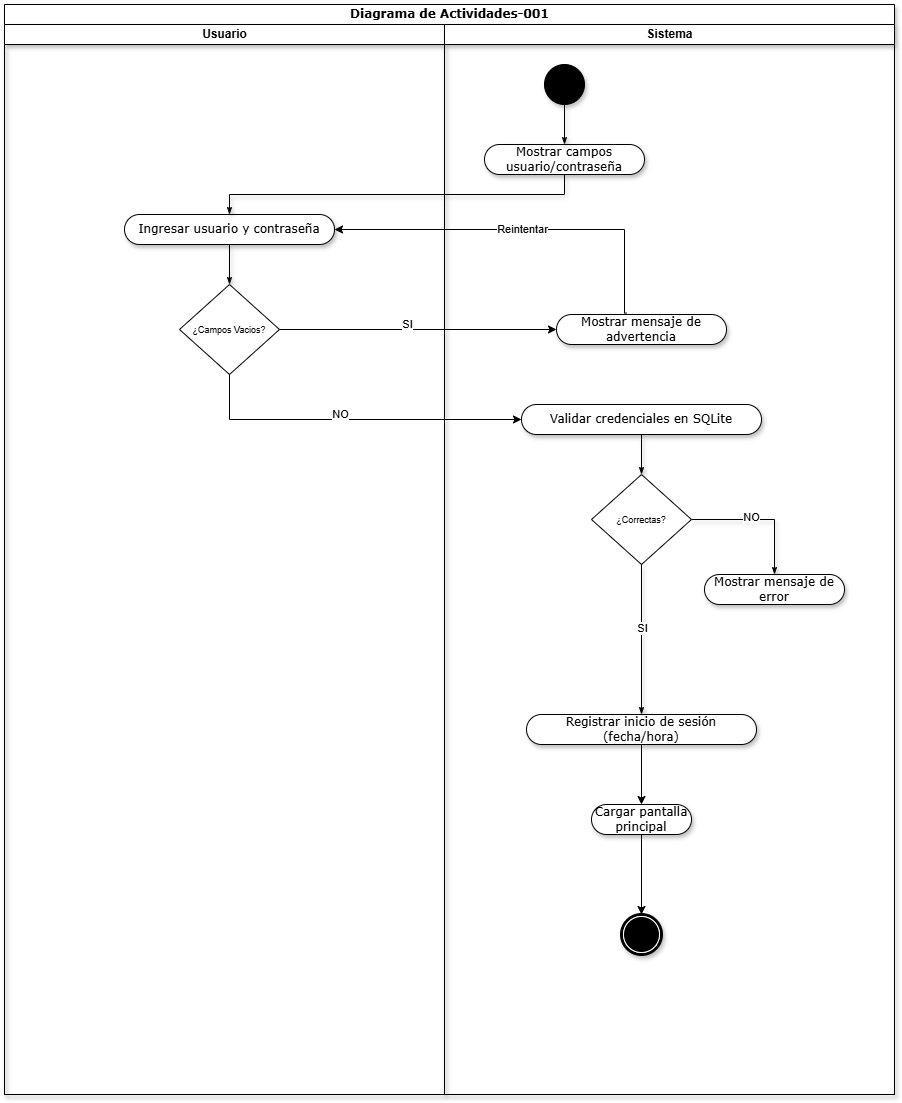

The diagram above was exported from draw.io. Its source (the exported page's mxGraphModel, read from the mxfile embedded in the PNG):
<mxGraphModel dx="730" dy="1122" grid="1" gridSize="10" guides="1" tooltips="1" connect="1" arrows="1" fold="1" page="0" pageScale="1" pageWidth="827" pageHeight="1169" math="0" shadow="0">
  <root>
    <mxCell id="0" />
    <mxCell id="1" parent="0" />
    <mxCell id="AZYJYAWdvK4GcZRmuOgm-1" parent="1" style="swimlane;html=1;childLayout=stackLayout;startSize=20;rounded=0;shadow=1;comic=0;labelBackgroundColor=none;strokeWidth=1;fontFamily=Verdana;fontSize=12;align=center;" value="Diagrama de Actividades-001" vertex="1">
      <mxGeometry height="1090" width="890" x="20" y="-470" as="geometry">
        <mxRectangle height="26" width="60" x="40" y="20" as="alternateBounds" />
      </mxGeometry>
    </mxCell>
    <mxCell id="AZYJYAWdvK4GcZRmuOgm-2" parent="AZYJYAWdvK4GcZRmuOgm-1" style="swimlane;html=1;startSize=20;shadow=1;" value="Usuario" vertex="1">
      <mxGeometry height="1070" width="440" y="20" as="geometry">
        <mxRectangle height="970" width="32" y="20" as="alternateBounds" />
      </mxGeometry>
    </mxCell>
    <mxCell id="AZYJYAWdvK4GcZRmuOgm-3" parent="AZYJYAWdvK4GcZRmuOgm-2" style="rounded=1;whiteSpace=wrap;html=1;shadow=1;comic=0;labelBackgroundColor=none;strokeWidth=1;fontFamily=Verdana;fontSize=12;align=center;arcSize=50;" value="Ingresar usuario y contraseña" vertex="1">
      <mxGeometry height="30" width="210" x="120" y="190" as="geometry" />
    </mxCell>
    <mxCell id="AZYJYAWdvK4GcZRmuOgm-5" edge="1" parent="AZYJYAWdvK4GcZRmuOgm-2" source="AZYJYAWdvK4GcZRmuOgm-3" style="edgeStyle=none;rounded=0;html=1;labelBackgroundColor=none;startArrow=none;startFill=0;startSize=5;endArrow=classicThin;endFill=1;endSize=5;jettySize=auto;orthogonalLoop=1;strokeWidth=1;fontFamily=Verdana;fontSize=12;shadow=1;" target="AZYJYAWdvK4GcZRmuOgm-33">
      <mxGeometry relative="1" as="geometry">
        <mxPoint x="162.72727272727275" y="310" as="sourcePoint" />
        <mxPoint x="224.99999999999977" y="400" as="targetPoint" />
      </mxGeometry>
    </mxCell>
    <mxCell id="AZYJYAWdvK4GcZRmuOgm-33" parent="AZYJYAWdvK4GcZRmuOgm-2" style="rhombus;fontSize=9;" value="¿Campos Vacios?" vertex="1">
      <mxGeometry height="90" width="100" x="175" y="260" as="geometry" />
    </mxCell>
    <mxCell id="AZYJYAWdvK4GcZRmuOgm-32" edge="1" parent="AZYJYAWdvK4GcZRmuOgm-1" source="AZYJYAWdvK4GcZRmuOgm-16" style="edgeStyle=orthogonalEdgeStyle;rounded=0;html=1;labelBackgroundColor=none;startArrow=none;startFill=0;startSize=5;endArrow=classicThin;endFill=1;endSize=5;jettySize=auto;orthogonalLoop=1;strokeWidth=1;fontFamily=Verdana;fontSize=12;shadow=1;exitX=0.5;exitY=1;exitDx=0;exitDy=0;entryX=0.5;entryY=0;entryDx=0;entryDy=0;" target="AZYJYAWdvK4GcZRmuOgm-3">
      <mxGeometry relative="1" as="geometry">
        <mxPoint x="360" y="240" as="sourcePoint" />
        <mxPoint x="340" y="350" as="targetPoint" />
      </mxGeometry>
    </mxCell>
    <mxCell id="AZYJYAWdvK4GcZRmuOgm-35" edge="1" parent="AZYJYAWdvK4GcZRmuOgm-1" source="AZYJYAWdvK4GcZRmuOgm-33" style="edgeStyle=orthogonalEdgeStyle;rounded=0;orthogonalLoop=1;jettySize=auto;html=1;exitX=1;exitY=0.5;exitDx=0;exitDy=0;entryX=0;entryY=0.5;entryDx=0;entryDy=0;" target="AZYJYAWdvK4GcZRmuOgm-17">
      <mxGeometry relative="1" as="geometry">
        <mxPoint x="435.00000000000045" y="490" as="sourcePoint" />
        <mxPoint x="590" y="325" as="targetPoint" />
      </mxGeometry>
    </mxCell>
    <mxCell id="AZYJYAWdvK4GcZRmuOgm-36" connectable="0" parent="AZYJYAWdvK4GcZRmuOgm-35" style="edgeLabel;html=1;align=center;verticalAlign=middle;resizable=0;points=[];" value="SI" vertex="1">
      <mxGeometry relative="1" x="-0.075" y="5" as="geometry">
        <mxPoint as="offset" />
      </mxGeometry>
    </mxCell>
    <mxCell id="AZYJYAWdvK4GcZRmuOgm-39" edge="1" parent="AZYJYAWdvK4GcZRmuOgm-1" source="AZYJYAWdvK4GcZRmuOgm-33" style="edgeStyle=orthogonalEdgeStyle;rounded=0;orthogonalLoop=1;jettySize=auto;html=1;exitX=0.5;exitY=1;exitDx=0;exitDy=0;entryX=0;entryY=0.5;entryDx=0;entryDy=0;" target="AZYJYAWdvK4GcZRmuOgm-18">
      <mxGeometry relative="1" as="geometry">
        <mxPoint x="280" y="430" as="sourcePoint" />
        <mxPoint x="560" y="600" as="targetPoint" />
      </mxGeometry>
    </mxCell>
    <mxCell id="AZYJYAWdvK4GcZRmuOgm-40" connectable="0" parent="AZYJYAWdvK4GcZRmuOgm-39" style="edgeLabel;html=1;align=center;verticalAlign=middle;resizable=0;points=[];" value="NO" vertex="1">
      <mxGeometry relative="1" x="-0.075" y="5" as="geometry">
        <mxPoint as="offset" />
      </mxGeometry>
    </mxCell>
    <mxCell id="AZYJYAWdvK4GcZRmuOgm-6" parent="AZYJYAWdvK4GcZRmuOgm-1" style="swimlane;html=1;startSize=20;shadow=1;" value="Sistema" vertex="1">
      <mxGeometry height="1070" width="450" x="440" y="20" as="geometry" />
    </mxCell>
    <mxCell id="AZYJYAWdvK4GcZRmuOgm-63" edge="1" parent="AZYJYAWdvK4GcZRmuOgm-6" source="AZYJYAWdvK4GcZRmuOgm-12" style="edgeStyle=orthogonalEdgeStyle;rounded=0;orthogonalLoop=1;jettySize=auto;html=1;exitX=0.5;exitY=1;exitDx=0;exitDy=0;entryX=0.5;entryY=0;entryDx=0;entryDy=0;" target="AZYJYAWdvK4GcZRmuOgm-23">
      <mxGeometry relative="1" as="geometry" />
    </mxCell>
    <mxCell id="AZYJYAWdvK4GcZRmuOgm-12" parent="AZYJYAWdvK4GcZRmuOgm-6" style="rounded=1;whiteSpace=wrap;html=1;shadow=1;comic=0;labelBackgroundColor=none;strokeWidth=1;fontFamily=Verdana;fontSize=12;align=center;arcSize=50;" value="Registrar inicio de sesión (fecha/hora)" vertex="1">
      <mxGeometry height="30" width="230" x="82" y="690" as="geometry" />
    </mxCell>
    <mxCell id="AZYJYAWdvK4GcZRmuOgm-15" parent="AZYJYAWdvK4GcZRmuOgm-6" style="ellipse;whiteSpace=wrap;html=1;rounded=0;shadow=1;comic=0;labelBackgroundColor=none;strokeWidth=1;fillColor=#000000;fontFamily=Verdana;fontSize=12;align=center;" value="" vertex="1">
      <mxGeometry height="40" width="40" x="100" y="40" as="geometry" />
    </mxCell>
    <mxCell id="AZYJYAWdvK4GcZRmuOgm-16" parent="AZYJYAWdvK4GcZRmuOgm-6" style="rounded=1;whiteSpace=wrap;html=1;shadow=1;comic=0;labelBackgroundColor=none;strokeWidth=1;fontFamily=Verdana;fontSize=12;align=center;arcSize=50;" value="Mostrar campos usuario/contraseña" vertex="1">
      <mxGeometry height="30" width="160" x="40" y="120" as="geometry" />
    </mxCell>
    <mxCell id="AZYJYAWdvK4GcZRmuOgm-14" edge="1" parent="AZYJYAWdvK4GcZRmuOgm-6" source="AZYJYAWdvK4GcZRmuOgm-15" style="edgeStyle=orthogonalEdgeStyle;rounded=0;html=1;labelBackgroundColor=none;startArrow=none;startFill=0;startSize=5;endArrow=classicThin;endFill=1;endSize=5;jettySize=auto;orthogonalLoop=1;strokeWidth=1;fontFamily=Verdana;fontSize=12;shadow=1;" target="AZYJYAWdvK4GcZRmuOgm-16">
      <mxGeometry relative="1" as="geometry" />
    </mxCell>
    <mxCell id="AZYJYAWdvK4GcZRmuOgm-17" parent="AZYJYAWdvK4GcZRmuOgm-6" style="rounded=1;whiteSpace=wrap;html=1;shadow=1;comic=0;labelBackgroundColor=none;strokeWidth=1;fontFamily=Verdana;fontSize=12;align=center;arcSize=50;" value="Mostrar mensaje de advertencia" vertex="1">
      <mxGeometry height="30" width="170" x="112" y="290" as="geometry" />
    </mxCell>
    <mxCell id="AZYJYAWdvK4GcZRmuOgm-18" parent="AZYJYAWdvK4GcZRmuOgm-6" style="rounded=1;whiteSpace=wrap;html=1;shadow=1;comic=0;labelBackgroundColor=none;strokeWidth=1;fontFamily=Verdana;fontSize=12;align=center;arcSize=50;" value="Validar credenciales en SQLite" vertex="1">
      <mxGeometry height="30" width="240" x="77" y="380" as="geometry" />
    </mxCell>
    <mxCell id="AZYJYAWdvK4GcZRmuOgm-24" parent="AZYJYAWdvK4GcZRmuOgm-6" style="shape=mxgraph.bpmn.shape;html=1;verticalLabelPosition=bottom;labelBackgroundColor=#ffffff;verticalAlign=top;perimeter=ellipsePerimeter;outline=end;symbol=terminate;rounded=0;shadow=1;comic=0;strokeWidth=1;fontFamily=Verdana;fontSize=12;align=center;" value="" vertex="1">
      <mxGeometry height="40" width="40" x="177" y="890" as="geometry" />
    </mxCell>
    <mxCell id="AZYJYAWdvK4GcZRmuOgm-44" parent="AZYJYAWdvK4GcZRmuOgm-6" style="rhombus;fontSize=9;" value="¿Correctas?" vertex="1">
      <mxGeometry height="90" width="100" x="147" y="450" as="geometry" />
    </mxCell>
    <mxCell id="AZYJYAWdvK4GcZRmuOgm-45" edge="1" parent="AZYJYAWdvK4GcZRmuOgm-6" source="AZYJYAWdvK4GcZRmuOgm-18" style="edgeStyle=none;rounded=0;html=1;labelBackgroundColor=none;startArrow=none;startFill=0;startSize=5;endArrow=classicThin;endFill=1;endSize=5;jettySize=auto;orthogonalLoop=1;strokeWidth=1;fontFamily=Verdana;fontSize=12;shadow=1;entryX=0.5;entryY=0;entryDx=0;entryDy=0;exitX=0.5;exitY=1;exitDx=0;exitDy=0;" target="AZYJYAWdvK4GcZRmuOgm-44">
      <mxGeometry relative="1" as="geometry">
        <mxPoint x="180" y="420" as="sourcePoint" />
        <mxPoint x="180" y="460" as="targetPoint" />
      </mxGeometry>
    </mxCell>
    <mxCell id="AZYJYAWdvK4GcZRmuOgm-53" parent="AZYJYAWdvK4GcZRmuOgm-6" style="rounded=1;whiteSpace=wrap;html=1;shadow=1;comic=0;labelBackgroundColor=none;strokeWidth=1;fontFamily=Verdana;fontSize=12;align=center;arcSize=50;" value="Mostrar mensaje de error" vertex="1">
      <mxGeometry height="30" width="140" x="260" y="550" as="geometry" />
    </mxCell>
    <mxCell id="AZYJYAWdvK4GcZRmuOgm-51" edge="1" parent="AZYJYAWdvK4GcZRmuOgm-6" source="AZYJYAWdvK4GcZRmuOgm-44" style="edgeStyle=none;rounded=0;html=1;labelBackgroundColor=none;startArrow=none;startFill=0;startSize=5;endArrow=classicThin;endFill=1;endSize=5;jettySize=auto;orthogonalLoop=1;strokeWidth=1;fontFamily=Verdana;fontSize=12;shadow=1;exitX=1;exitY=0.5;exitDx=0;exitDy=0;entryX=0.5;entryY=0;entryDx=0;entryDy=0;" target="AZYJYAWdvK4GcZRmuOgm-53">
      <mxGeometry relative="1" as="geometry">
        <Array as="points">
          <mxPoint x="330" y="495" />
        </Array>
        <mxPoint x="330" y="600" as="sourcePoint" />
        <mxPoint x="370" y="515" as="targetPoint" />
      </mxGeometry>
    </mxCell>
    <mxCell id="AZYJYAWdvK4GcZRmuOgm-52" connectable="0" parent="AZYJYAWdvK4GcZRmuOgm-51" style="edgeLabel;html=1;align=center;verticalAlign=middle;resizable=0;points=[];" value="NO" vertex="1">
      <mxGeometry relative="1" x="-0.1289" y="1" as="geometry">
        <mxPoint y="-1" as="offset" />
      </mxGeometry>
    </mxCell>
    <mxCell id="AZYJYAWdvK4GcZRmuOgm-46" edge="1" parent="AZYJYAWdvK4GcZRmuOgm-6" source="AZYJYAWdvK4GcZRmuOgm-44" style="edgeStyle=none;rounded=0;html=1;labelBackgroundColor=none;startArrow=none;startFill=0;startSize=5;endArrow=classicThin;endFill=1;endSize=5;jettySize=auto;orthogonalLoop=1;strokeWidth=1;fontFamily=Verdana;fontSize=12;shadow=1;exitX=0.5;exitY=1;exitDx=0;exitDy=0;entryX=0.5;entryY=0;entryDx=0;entryDy=0;" target="AZYJYAWdvK4GcZRmuOgm-12">
      <mxGeometry relative="1" as="geometry">
        <mxPoint x="270" y="590" as="sourcePoint" />
        <mxPoint x="197" y="730" as="targetPoint" />
      </mxGeometry>
    </mxCell>
    <mxCell id="AZYJYAWdvK4GcZRmuOgm-49" connectable="0" parent="AZYJYAWdvK4GcZRmuOgm-46" style="edgeLabel;html=1;align=center;verticalAlign=middle;resizable=0;points=[];" value="SI" vertex="1">
      <mxGeometry relative="1" x="-0.1289" y="1" as="geometry">
        <mxPoint y="-1" as="offset" />
      </mxGeometry>
    </mxCell>
    <mxCell id="AZYJYAWdvK4GcZRmuOgm-64" edge="1" parent="AZYJYAWdvK4GcZRmuOgm-6" source="AZYJYAWdvK4GcZRmuOgm-23" style="edgeStyle=orthogonalEdgeStyle;rounded=0;orthogonalLoop=1;jettySize=auto;html=1;exitX=0.5;exitY=1;exitDx=0;exitDy=0;entryX=0.5;entryY=0;entryDx=0;entryDy=0;" target="AZYJYAWdvK4GcZRmuOgm-24">
      <mxGeometry relative="1" as="geometry" />
    </mxCell>
    <mxCell id="AZYJYAWdvK4GcZRmuOgm-23" parent="AZYJYAWdvK4GcZRmuOgm-6" style="rounded=1;whiteSpace=wrap;html=1;shadow=1;comic=0;labelBackgroundColor=none;strokeWidth=1;fontFamily=Verdana;fontSize=12;align=center;arcSize=50;" value="Cargar pantalla principal" vertex="1">
      <mxGeometry height="30" width="100" x="147" y="780" as="geometry" />
    </mxCell>
    <mxCell id="AZYJYAWdvK4GcZRmuOgm-58" edge="1" parent="AZYJYAWdvK4GcZRmuOgm-1" source="AZYJYAWdvK4GcZRmuOgm-17" style="edgeStyle=orthogonalEdgeStyle;rounded=0;orthogonalLoop=1;jettySize=auto;html=1;entryX=1;entryY=0.5;entryDx=0;entryDy=0;exitX=0.414;exitY=-0.048;exitDx=0;exitDy=0;exitPerimeter=0;" target="AZYJYAWdvK4GcZRmuOgm-3">
      <mxGeometry relative="1" as="geometry">
        <Array as="points">
          <mxPoint x="620" y="309" />
          <mxPoint x="620" y="225" />
        </Array>
        <mxPoint x="620" y="290" as="sourcePoint" />
        <mxPoint x="360" y="250" as="targetPoint" />
      </mxGeometry>
    </mxCell>
    <mxCell id="AZYJYAWdvK4GcZRmuOgm-59" connectable="0" parent="AZYJYAWdvK4GcZRmuOgm-58" style="edgeLabel;html=1;align=center;verticalAlign=middle;resizable=0;points=[];" value="Reintentar" vertex="1">
      <mxGeometry relative="1" x="-0.075" y="5" as="geometry">
        <mxPoint x="-15" y="-5" as="offset" />
      </mxGeometry>
    </mxCell>
  </root>
</mxGraphModel>